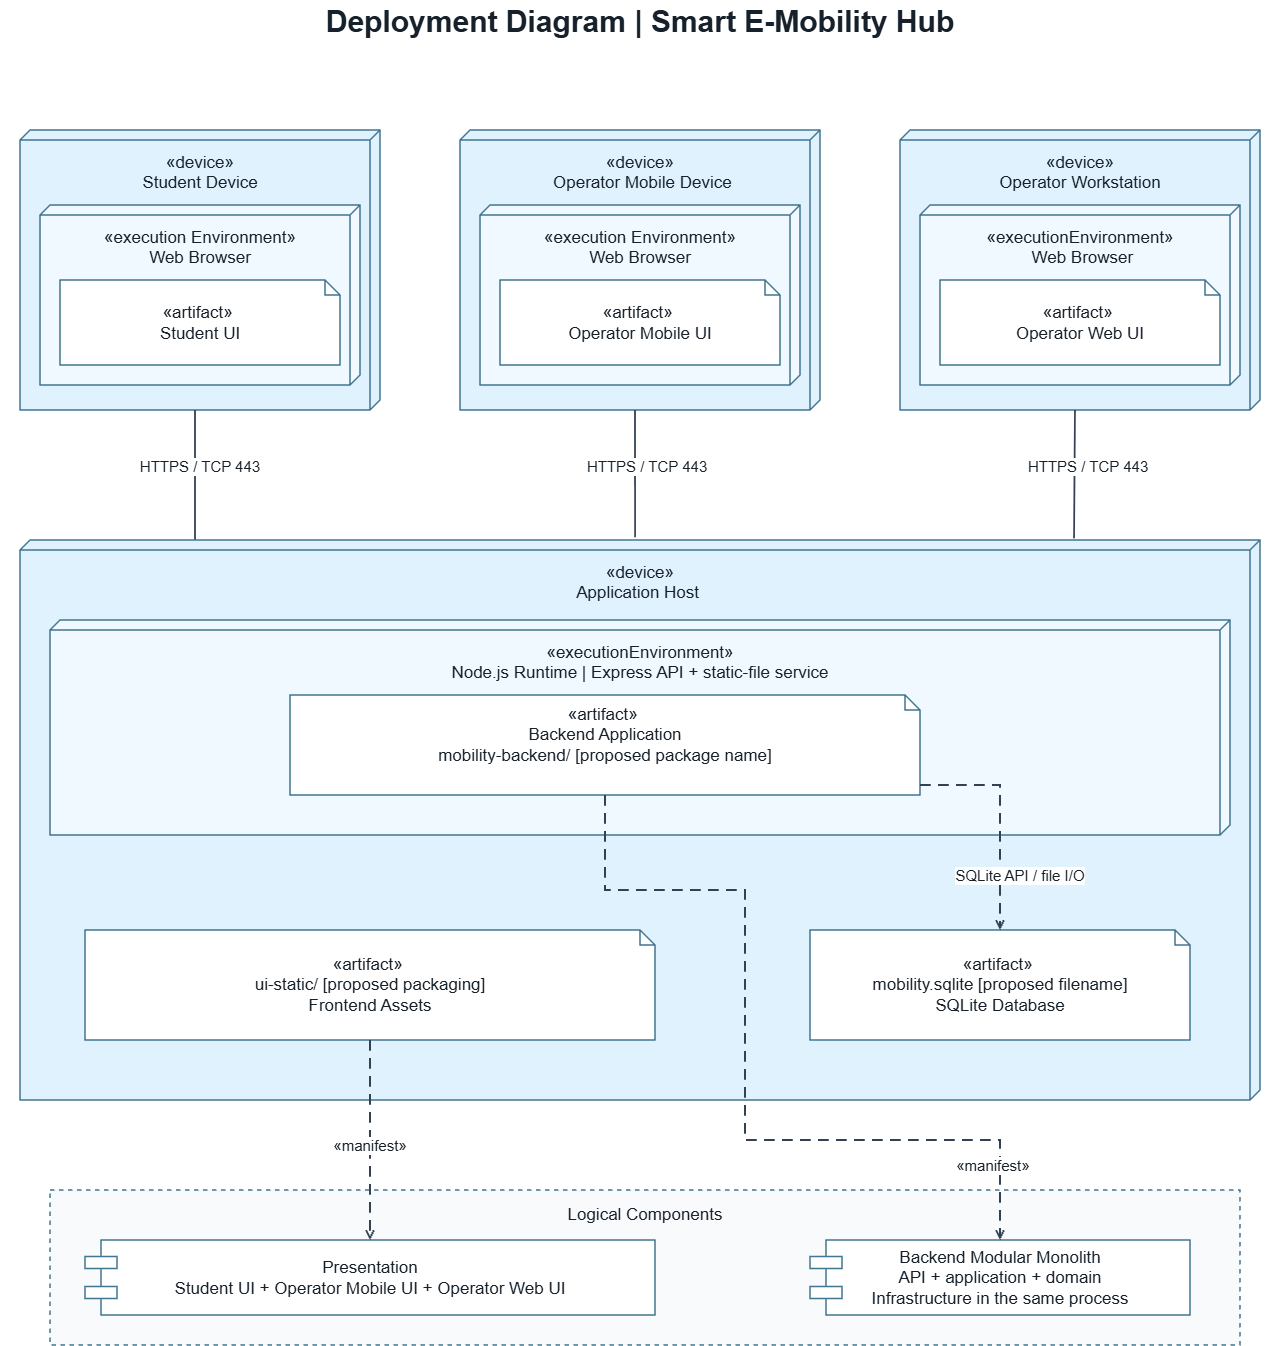

The diagram above was exported from draw.io. Its source (the exported page's mxGraphModel, read from the mxfile embedded in the PNG):
<mxGraphModel dx="2289" dy="1467" grid="1" gridSize="10" guides="1" tooltips="1" connect="1" arrows="1" fold="1" page="1" pageScale="1" pageWidth="1360" pageHeight="1480" background="#ffffff" math="0" shadow="0">
  <root>
    <mxCell id="0" />
    <mxCell id="1" parent="0" />
    <mxCell id="title" parent="1" style="html=0;whiteSpace=wrap;fontFamily=Arial;fontSize=17;fontColor=#17212b;strokeWidth=1.5;text;strokeColor=none;fillColor=none;align=center;verticalAlign=middle;fontSize=30;fontStyle=1;" value="Deployment Diagram | Smart E-Mobility Hub" vertex="1">
      <mxGeometry height="42" width="1280" x="40" y="20" as="geometry" />
    </mxCell>
    <mxCell id="N1" parent="1" style="html=0;whiteSpace=wrap;fontFamily=Arial;fontSize=17;fontColor=#17212b;strokeWidth=1.5;shape=cube;size=10;direction=south;align=center;verticalAlign=top;spacingTop=16;container=1;collapsible=0;recursiveResize=0;fillColor=#e0f2fe;strokeColor=#42758f;" value="«device»&#10;Student Device" vertex="1">
      <mxGeometry height="280" width="360" x="60" y="150" as="geometry" />
    </mxCell>
    <mxCell id="E1" parent="N1" style="html=0;whiteSpace=wrap;fontFamily=Arial;fontSize=17;fontColor=#17212b;strokeWidth=1.5;shape=cube;size=10;direction=south;align=center;verticalAlign=top;spacingTop=16;container=1;collapsible=0;recursiveResize=0;fillColor=#f0f9ff;strokeColor=#42758f;" value="«execution Environment»&#10;Web Browser" vertex="1">
      <mxGeometry height="180" width="320" x="20" y="75" as="geometry" />
    </mxCell>
    <mxCell id="A1" parent="E1" style="html=0;whiteSpace=wrap;fontFamily=Arial;fontSize=17;fontColor=#17212b;strokeWidth=1.5;shape=note;size=15;align=center;verticalAlign=middle;spacing=8;fillColor=#ffffff;strokeColor=#42758f;" value="«artifact» &#10;Student UI" vertex="1">
      <mxGeometry height="85" width="280" x="20" y="75" as="geometry" />
    </mxCell>
    <mxCell id="N2" parent="1" style="html=0;whiteSpace=wrap;fontFamily=Arial;fontSize=17;fontColor=#17212b;strokeWidth=1.5;shape=cube;size=10;direction=south;align=center;verticalAlign=top;spacingTop=16;container=1;collapsible=0;recursiveResize=0;fillColor=#e0f2fe;strokeColor=#42758f;" value="«device»&#10; Operator Mobile Device" vertex="1">
      <mxGeometry height="280" width="360" x="500" y="150" as="geometry" />
    </mxCell>
    <mxCell id="E2" parent="N2" style="html=0;whiteSpace=wrap;fontFamily=Arial;fontSize=17;fontColor=#17212b;strokeWidth=1.5;shape=cube;size=10;direction=south;align=center;verticalAlign=top;spacingTop=16;container=1;collapsible=0;recursiveResize=0;fillColor=#f0f9ff;strokeColor=#42758f;" value="«execution Environment»&#10;Web Browser" vertex="1">
      <mxGeometry height="180" width="320" x="20" y="75" as="geometry" />
    </mxCell>
    <mxCell id="A2" parent="E2" style="html=0;whiteSpace=wrap;fontFamily=Arial;fontSize=17;fontColor=#17212b;strokeWidth=1.5;shape=note;size=15;align=center;verticalAlign=middle;spacing=8;fillColor=#ffffff;strokeColor=#42758f;" value="«artifact» &#10;Operator Mobile UI" vertex="1">
      <mxGeometry height="85" width="280" x="20" y="75" as="geometry" />
    </mxCell>
    <mxCell id="N3" parent="1" style="html=0;whiteSpace=wrap;fontFamily=Arial;fontSize=17;fontColor=#17212b;strokeWidth=1.5;shape=cube;size=10;direction=south;align=center;verticalAlign=top;spacingTop=16;container=1;collapsible=0;recursiveResize=0;fillColor=#e0f2fe;strokeColor=#42758f;" value="«device»&#10;Operator Workstation" vertex="1">
      <mxGeometry height="280" width="360" x="940" y="150" as="geometry" />
    </mxCell>
    <mxCell id="E3" parent="N3" style="html=0;whiteSpace=wrap;fontFamily=Arial;fontSize=17;fontColor=#17212b;strokeWidth=1.5;shape=cube;size=10;direction=south;align=center;verticalAlign=top;spacingTop=16;container=1;collapsible=0;recursiveResize=0;fillColor=#f0f9ff;strokeColor=#42758f;" value="«executionEnvironment»&#10; Web Browser" vertex="1">
      <mxGeometry height="180" width="320" x="20" y="75" as="geometry" />
    </mxCell>
    <mxCell id="A3" parent="E3" style="html=0;whiteSpace=wrap;fontFamily=Arial;fontSize=17;fontColor=#17212b;strokeWidth=1.5;shape=note;size=15;align=center;verticalAlign=middle;spacing=8;fillColor=#ffffff;strokeColor=#42758f;" value="«artifact» &#10;Operator Web UI" vertex="1">
      <mxGeometry height="85" width="280" x="20" y="75" as="geometry" />
    </mxCell>
    <mxCell id="N4" parent="1" style="html=0;whiteSpace=wrap;fontFamily=Arial;fontSize=17;fontColor=#17212b;strokeWidth=1.5;shape=cube;size=10;direction=south;align=center;verticalAlign=top;spacingTop=16;container=1;collapsible=0;recursiveResize=0;fillColor=#e0f2fe;strokeColor=#42758f;" value="«device»&#10;Application Host " vertex="1">
      <mxGeometry height="560" width="1240" x="60" y="560" as="geometry" />
    </mxCell>
    <mxCell id="E4" parent="N4" style="html=0;whiteSpace=wrap;fontFamily=Arial;fontSize=17;fontColor=#17212b;strokeWidth=1.5;shape=cube;size=10;direction=south;align=center;verticalAlign=top;spacingTop=16;container=1;collapsible=0;recursiveResize=0;fillColor=#f0f9ff;strokeColor=#42758f;" value="«executionEnvironment»&#10;Node.js Runtime | Express API + static-file service" vertex="1">
      <mxGeometry height="215" width="1180" x="30" y="80" as="geometry" />
    </mxCell>
    <mxCell id="A4" parent="E4" style="html=0;whiteSpace=wrap;fontFamily=Arial;fontSize=17;fontColor=#17212b;strokeWidth=1.5;shape=note;size=15;align=center;verticalAlign=middle;spacing=8;fillColor=#ffffff;strokeColor=#42758f;" value="«artifact» &#10;Backend Application&#10;mobility-backend/  [proposed package name]&#10;" vertex="1">
      <mxGeometry height="100" width="630" x="240" y="75" as="geometry" />
    </mxCell>
    <mxCell id="A5" parent="N4" style="html=0;whiteSpace=wrap;fontFamily=Arial;fontSize=17;fontColor=#17212b;strokeWidth=1.5;shape=note;size=15;align=center;verticalAlign=middle;spacing=8;fillColor=#ffffff;strokeColor=#42758f;" value="«artifact» &#10;ui-static/  [proposed packaging]&#10;Frontend Assets" vertex="1">
      <mxGeometry height="110" width="570" x="65" y="390" as="geometry" />
    </mxCell>
    <mxCell id="A6" parent="N4" style="html=0;whiteSpace=wrap;fontFamily=Arial;fontSize=17;fontColor=#17212b;strokeWidth=1.5;shape=note;size=15;align=center;verticalAlign=middle;spacing=8;fillColor=#ffffff;strokeColor=#42758f;" value="«artifact» &#10;mobility.sqlite  [proposed filename]&#10;SQLite Database" vertex="1">
      <mxGeometry height="110" width="380" x="790" y="390" as="geometry" />
    </mxCell>
    <mxCell id="logical" parent="1" style="html=0;whiteSpace=wrap;fontFamily=Arial;fontSize=17;fontColor=#17212b;strokeWidth=1.5;rounded=0;container=1;collapsible=0;align=center;verticalAlign=top;spacingTop=8;dashed=1;fillColor=#f8fafc;strokeColor=#42758f;" value="Logical Components" vertex="1">
      <mxGeometry height="155" width="1190" x="90" y="1210" as="geometry" />
    </mxCell>
    <mxCell id="C1" parent="logical" style="html=0;whiteSpace=wrap;fontFamily=Arial;fontSize=17;fontColor=#17212b;strokeWidth=1.5;shape=component;align=center;verticalAlign=middle;spacing=8;fillColor=#ffffff;strokeColor=#42758f;" value="Presentation&#10;Student UI + Operator Mobile UI + Operator Web UI" vertex="1">
      <mxGeometry height="75" width="570" x="35" y="50" as="geometry" />
    </mxCell>
    <mxCell id="C2" parent="logical" style="html=0;whiteSpace=wrap;fontFamily=Arial;fontSize=17;fontColor=#17212b;strokeWidth=1.5;shape=component;align=center;verticalAlign=middle;spacing=8;fillColor=#ffffff;strokeColor=#42758f;" value="Backend Modular Monolith&#10;API + application + domain&#10;Infrastructure in the same process" vertex="1">
      <mxGeometry height="75" width="380" x="760" y="50" as="geometry" />
    </mxCell>
    <mxCell id="CP1" edge="1" parent="1" source="N1" style="html=0;rounded=0;strokeColor=#334155;strokeWidth=1.8;startArrow=none;endArrow=none;exitX=1;exitY=0.5;exitDx=0;exitDy=5;exitPerimeter=0;">
      <mxGeometry relative="1" as="geometry">
        <mxPoint x="235" y="559.44" as="targetPoint" />
      </mxGeometry>
    </mxCell>
    <mxCell id="CP1_label" connectable="0" parent="CP1" style="edgeLabel;html=0;whiteSpace=wrap;align=center;verticalAlign=middle;labelBackgroundColor=#ffffff;strokeColor=none;fontSize=15;fontFamily=Arial;fontColor=#17212b;resizable=0;" value="HTTPS / TCP 443" vertex="1">
      <mxGeometry height="52" relative="1" width="390" as="geometry">
        <mxPoint x="-190" y="-35" as="offset" />
      </mxGeometry>
    </mxCell>
    <mxCell id="CP2" edge="1" parent="1" source="N2" style="html=0;rounded=0;strokeColor=#334155;strokeWidth=1.8;startArrow=none;endArrow=none;exitX=1;exitY=0.5;exitDx=0;exitDy=5;exitPerimeter=0;entryX=-0.005;entryY=0.504;entryDx=0;entryDy=0;entryPerimeter=0;" target="N4">
      <mxGeometry relative="1" as="geometry" />
    </mxCell>
    <mxCell id="CP2_label" connectable="0" parent="CP2" style="edgeLabel;html=0;whiteSpace=wrap;align=center;verticalAlign=middle;labelBackgroundColor=#ffffff;strokeColor=none;fontSize=15;fontFamily=Arial;fontColor=#17212b;resizable=0;" value=" HTTPS / TCP 443" vertex="1">
      <mxGeometry height="52" relative="1" width="390" as="geometry">
        <mxPoint x="-185" y="-34" as="offset" />
      </mxGeometry>
    </mxCell>
    <mxCell id="CP3" edge="1" parent="1" source="N3" style="html=0;rounded=0;strokeColor=#334155;strokeWidth=1.8;startArrow=none;endArrow=none;exitX=1;exitY=0.5;exitDx=0;exitDy=5;exitPerimeter=0;entryX=-0.003;entryY=0.15;entryDx=0;entryDy=0;entryPerimeter=0;" target="N4">
      <mxGeometry relative="1" as="geometry">
        <mxPoint x="930" y="550" as="targetPoint" />
      </mxGeometry>
    </mxCell>
    <mxCell id="CP3_label" connectable="0" parent="CP3" style="edgeLabel;html=0;whiteSpace=wrap;align=center;verticalAlign=middle;labelBackgroundColor=#ffffff;strokeColor=none;fontSize=15;fontFamily=Arial;fontColor=#17212b;resizable=0;" value=" HTTPS / TCP 443" vertex="1">
      <mxGeometry height="52" relative="1" width="390" as="geometry">
        <mxPoint x="-184" y="-34" as="offset" />
      </mxGeometry>
    </mxCell>
    <mxCell id="U1" edge="1" parent="1" source="A4" style="html=0;rounded=0;strokeColor=#334155;strokeWidth=1.8;startArrow=none;endArrow=open;endFill=0;dashed=1;dashPattern=6 4;exitX=1.0;exitY=0.9;exitDx=0;exitDy=0;exitPerimeter=0;entryX=0.5;entryY=0.0;entryDx=0;entryDy=0;entryPerimeter=0;" target="A6">
      <mxGeometry relative="1" as="geometry">
        <Array as="points">
          <mxPoint x="1040" y="805" />
        </Array>
      </mxGeometry>
    </mxCell>
    <mxCell id="U1_label" connectable="0" parent="U1" style="edgeLabel;html=0;whiteSpace=wrap;align=center;verticalAlign=middle;labelBackgroundColor=#ffffff;strokeColor=none;fontSize=15;fontFamily=Arial;fontColor=#17212b;resizable=0;" value="SQLite API / file I/O" vertex="1">
      <mxGeometry height="30" relative="1" width="420" as="geometry">
        <mxPoint x="-190" y="42" as="offset" />
      </mxGeometry>
    </mxCell>
    <mxCell id="M1" edge="1" parent="1" source="A5" style="html=0;rounded=0;strokeColor=#334155;strokeWidth=1.8;startArrow=none;endArrow=open;endFill=0;dashed=1;dashPattern=6 4;exitX=0.5;exitY=1.0;exitDx=0;exitDy=0;exitPerimeter=0;entryX=0.5;entryY=0.0;entryDx=0;entryDy=0;entryPerimeter=0;" target="C1">
      <mxGeometry relative="1" as="geometry" />
    </mxCell>
    <mxCell id="M1_label" connectable="0" parent="M1" style="edgeLabel;html=0;whiteSpace=wrap;align=center;verticalAlign=middle;labelBackgroundColor=#ffffff;strokeColor=none;fontSize=15;fontFamily=Arial;fontColor=#17212b;resizable=0;" value="«manifest»" vertex="1">
      <mxGeometry height="30" relative="1" width="210" as="geometry">
        <mxPoint x="-105" y="-10" as="offset" />
      </mxGeometry>
    </mxCell>
    <mxCell id="M2" edge="1" parent="1" source="A4" style="html=0;rounded=0;strokeColor=#334155;strokeWidth=1.8;startArrow=none;endArrow=open;endFill=0;dashed=1;dashPattern=6 4;exitX=0.5;exitY=1;exitDx=0;exitDy=0;exitPerimeter=0;entryX=0.5;entryY=0.0;entryDx=0;entryDy=0;entryPerimeter=0;" target="C2">
      <mxGeometry relative="1" x="-0.2095" as="geometry">
        <Array as="points">
          <mxPoint x="645" y="910" />
          <mxPoint x="785" y="910" />
          <mxPoint x="785" y="1160" />
          <mxPoint x="910" y="1160" />
          <mxPoint x="1040" y="1160" />
        </Array>
      </mxGeometry>
    </mxCell>
    <mxCell id="M2_label" connectable="0" parent="M2" style="edgeLabel;html=0;whiteSpace=wrap;align=center;verticalAlign=middle;labelBackgroundColor=#ffffff;strokeColor=none;fontSize=15;fontFamily=Arial;fontColor=#17212b;resizable=0;" value="«manifest» " vertex="1">
      <mxGeometry height="30" relative="1" width="210" x="-0.2095" as="geometry">
        <mxPoint x="145" y="163" as="offset" />
      </mxGeometry>
    </mxCell>
  </root>
</mxGraphModel>